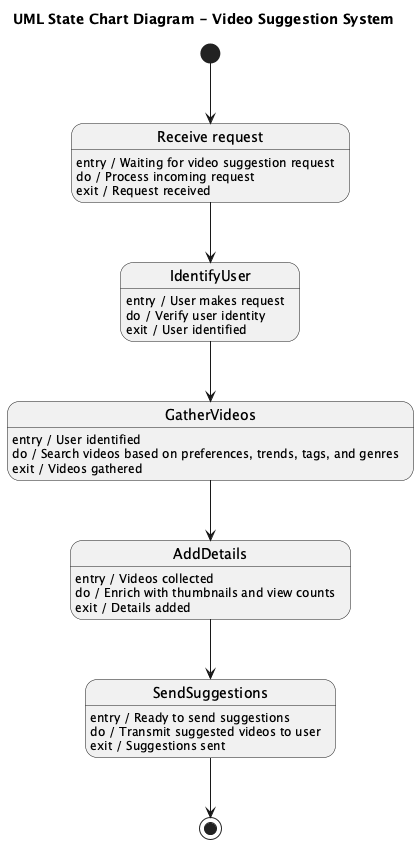

The diagram above was rendered by PlantUML. Its source (embedded in the PNG):
@startuml
title UML State Chart Diagram - Video Suggestion System

[*] --> ReceiveRequest

state "Receive request" as ReceiveRequest
ReceiveRequest : entry / Waiting for video suggestion request
ReceiveRequest : do / Process incoming request
ReceiveRequest : exit / Request received

state IdentifyUser
IdentifyUser : entry / User makes request
IdentifyUser : do / Verify user identity
IdentifyUser : exit / User identified

state GatherVideos
GatherVideos : entry / User identified
GatherVideos : do / Search videos based on preferences, trends, tags, and genres
GatherVideos : exit / Videos gathered

state AddDetails
AddDetails : entry / Videos collected
AddDetails : do / Enrich with thumbnails and view counts
AddDetails : exit / Details added

state SendSuggestions
SendSuggestions : entry / Ready to send suggestions
SendSuggestions : do / Transmit suggested videos to user
SendSuggestions : exit / Suggestions sent

ReceiveRequest --> IdentifyUser
IdentifyUser --> GatherVideos
GatherVideos --> AddDetails
AddDetails --> SendSuggestions
SendSuggestions --> [*]

@enduml